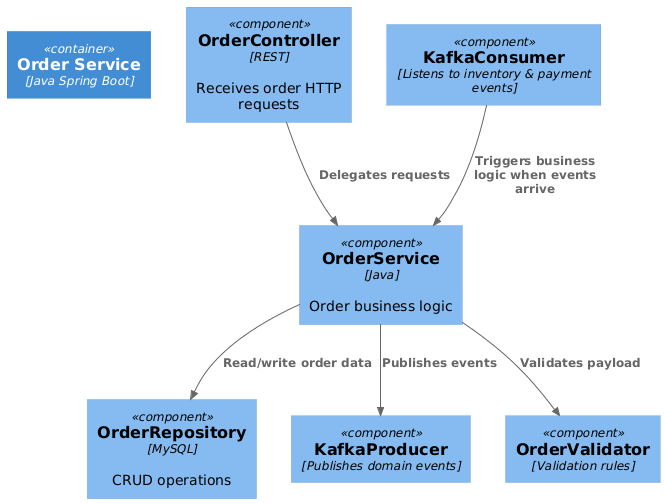

The diagram above was rendered by PlantUML. Its source (embedded in the PNG):
@startuml
!include https://raw.githubusercontent.com/plantuml-stdlib/C4-PlantUML/master/C4_Component.puml

Container(orderService, "Order Service", "Java Spring Boot")

Component(controller, "OrderController", "REST", "Receives order HTTP requests")
Component(service, "OrderService", "Java", "Order business logic")
Component(repo, "OrderRepository", "MySQL", "CRUD operations")
Component(kafkaProd, "KafkaProducer", "Publishes domain events")
Component(kafkaCons, "KafkaConsumer", "Listens to inventory & payment events")
Component(validator, "OrderValidator", "Validation rules")

Rel(controller, service, "Delegates requests")
Rel(service, repo, "Read/write order data")
Rel(service, validator, "Validates payload")
Rel(service, kafkaProd, "Publishes events")
Rel(kafkaCons, service, "Triggers business logic when events arrive")
@enduml